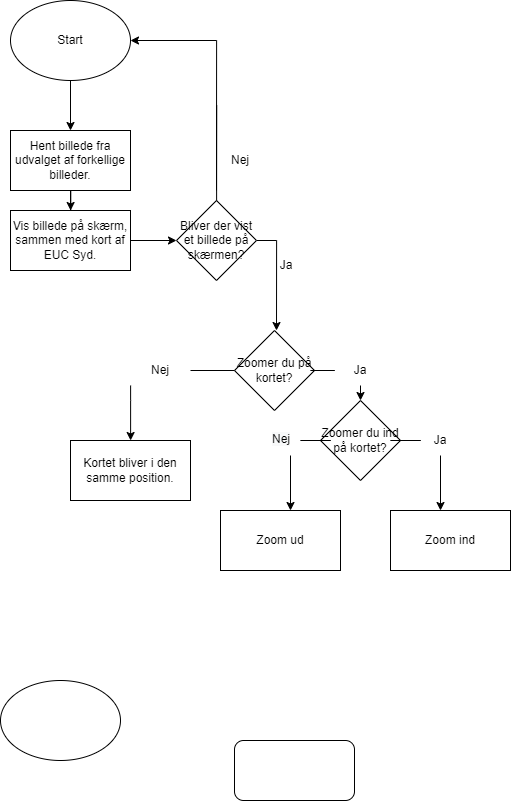

The diagram above was exported from draw.io. Its source (the exported page's mxGraphModel, read from the mxfile embedded in the PNG):
<mxGraphModel dx="2271" dy="980" grid="1" gridSize="10" guides="1" tooltips="1" connect="1" arrows="1" fold="1" page="1" pageScale="1" pageWidth="827" pageHeight="1169" math="0" shadow="0">
  <root>
    <mxCell id="0" />
    <mxCell id="1" parent="0" />
    <mxCell id="oEbrAgYx0rbv4vzxx77d-3" value="" style="edgeStyle=orthogonalEdgeStyle;rounded=0;orthogonalLoop=1;jettySize=auto;html=1;" parent="1" source="oEbrAgYx0rbv4vzxx77d-1" target="oEbrAgYx0rbv4vzxx77d-2" edge="1">
      <mxGeometry relative="1" as="geometry" />
    </mxCell>
    <mxCell id="oEbrAgYx0rbv4vzxx77d-1" value="Start" style="ellipse;whiteSpace=wrap;html=1;" parent="1" vertex="1">
      <mxGeometry x="190" y="30" width="120" height="80" as="geometry" />
    </mxCell>
    <mxCell id="oEbrAgYx0rbv4vzxx77d-6" value="" style="edgeStyle=orthogonalEdgeStyle;rounded=0;orthogonalLoop=1;jettySize=auto;html=1;" parent="1" source="oEbrAgYx0rbv4vzxx77d-2" target="oEbrAgYx0rbv4vzxx77d-5" edge="1">
      <mxGeometry relative="1" as="geometry" />
    </mxCell>
    <mxCell id="oEbrAgYx0rbv4vzxx77d-2" value="Hent billede fra udvalget af forkellige billeder." style="whiteSpace=wrap;html=1;" parent="1" vertex="1">
      <mxGeometry x="190" y="160" width="120" height="60" as="geometry" />
    </mxCell>
    <mxCell id="avFOuKaHvyMB544jwlob-3" value="" style="edgeStyle=orthogonalEdgeStyle;rounded=0;orthogonalLoop=1;jettySize=auto;html=1;" edge="1" parent="1" source="oEbrAgYx0rbv4vzxx77d-5" target="avFOuKaHvyMB544jwlob-2">
      <mxGeometry relative="1" as="geometry" />
    </mxCell>
    <mxCell id="oEbrAgYx0rbv4vzxx77d-5" value="Vis billede på skærm, sammen med kort af EUC Syd." style="whiteSpace=wrap;html=1;" parent="1" vertex="1">
      <mxGeometry x="190" y="240" width="120" height="60" as="geometry" />
    </mxCell>
    <mxCell id="oEbrAgYx0rbv4vzxx77d-12" value="" style="edgeStyle=orthogonalEdgeStyle;rounded=0;orthogonalLoop=1;jettySize=auto;html=1;startArrow=none;" parent="1" source="oEbrAgYx0rbv4vzxx77d-15" target="oEbrAgYx0rbv4vzxx77d-11" edge="1">
      <mxGeometry relative="1" as="geometry">
        <Array as="points">
          <mxPoint x="310" y="430" />
          <mxPoint x="310" y="430" />
        </Array>
      </mxGeometry>
    </mxCell>
    <mxCell id="oEbrAgYx0rbv4vzxx77d-19" value="" style="edgeStyle=orthogonalEdgeStyle;rounded=0;orthogonalLoop=1;jettySize=auto;html=1;startArrow=none;" parent="1" source="oEbrAgYx0rbv4vzxx77d-24" target="oEbrAgYx0rbv4vzxx77d-18" edge="1">
      <mxGeometry relative="1" as="geometry">
        <Array as="points">
          <mxPoint x="570" y="400" />
        </Array>
      </mxGeometry>
    </mxCell>
    <mxCell id="oEbrAgYx0rbv4vzxx77d-9" value="Zoomer du på kortet?" style="rhombus;whiteSpace=wrap;html=1;" parent="1" vertex="1">
      <mxGeometry x="414" y="360" width="80" height="80" as="geometry" />
    </mxCell>
    <mxCell id="oEbrAgYx0rbv4vzxx77d-11" value="Kortet bliver i den samme position." style="whiteSpace=wrap;html=1;" parent="1" vertex="1">
      <mxGeometry x="250" y="470" width="120" height="60" as="geometry" />
    </mxCell>
    <mxCell id="oEbrAgYx0rbv4vzxx77d-15" value="Nej" style="text;html=1;strokeColor=none;fillColor=none;align=center;verticalAlign=middle;whiteSpace=wrap;rounded=0;" parent="1" vertex="1">
      <mxGeometry x="310" y="385" width="60" height="30" as="geometry" />
    </mxCell>
    <mxCell id="oEbrAgYx0rbv4vzxx77d-17" value="" style="edgeStyle=orthogonalEdgeStyle;rounded=0;orthogonalLoop=1;jettySize=auto;html=1;endArrow=none;" parent="1" source="oEbrAgYx0rbv4vzxx77d-9" target="oEbrAgYx0rbv4vzxx77d-15" edge="1">
      <mxGeometry relative="1" as="geometry">
        <mxPoint x="414" y="400" as="sourcePoint" />
        <mxPoint x="310" y="470" as="targetPoint" />
      </mxGeometry>
    </mxCell>
    <mxCell id="oEbrAgYx0rbv4vzxx77d-21" value="" style="edgeStyle=orthogonalEdgeStyle;rounded=0;orthogonalLoop=1;jettySize=auto;html=1;startArrow=none;" parent="1" source="oEbrAgYx0rbv4vzxx77d-27" target="oEbrAgYx0rbv4vzxx77d-20" edge="1">
      <mxGeometry relative="1" as="geometry">
        <Array as="points">
          <mxPoint x="630" y="470" />
        </Array>
      </mxGeometry>
    </mxCell>
    <mxCell id="oEbrAgYx0rbv4vzxx77d-23" value="" style="edgeStyle=orthogonalEdgeStyle;rounded=0;orthogonalLoop=1;jettySize=auto;html=1;startArrow=none;" parent="1" source="oEbrAgYx0rbv4vzxx77d-29" target="oEbrAgYx0rbv4vzxx77d-22" edge="1">
      <mxGeometry relative="1" as="geometry">
        <Array as="points">
          <mxPoint x="460" y="470" />
        </Array>
      </mxGeometry>
    </mxCell>
    <mxCell id="oEbrAgYx0rbv4vzxx77d-18" value="Zoomer du ind på kortet?" style="rhombus;whiteSpace=wrap;html=1;" parent="1" vertex="1">
      <mxGeometry x="500" y="430" width="80" height="80" as="geometry" />
    </mxCell>
    <mxCell id="oEbrAgYx0rbv4vzxx77d-20" value="Zoom ind" style="whiteSpace=wrap;html=1;" parent="1" vertex="1">
      <mxGeometry x="570" y="540" width="120" height="60" as="geometry" />
    </mxCell>
    <mxCell id="oEbrAgYx0rbv4vzxx77d-22" value="Zoom ud" style="whiteSpace=wrap;html=1;" parent="1" vertex="1">
      <mxGeometry x="400" y="540" width="120" height="60" as="geometry" />
    </mxCell>
    <mxCell id="oEbrAgYx0rbv4vzxx77d-24" value="Ja" style="text;html=1;strokeColor=none;fillColor=none;align=center;verticalAlign=middle;whiteSpace=wrap;rounded=0;" parent="1" vertex="1">
      <mxGeometry x="510" y="385" width="60" height="30" as="geometry" />
    </mxCell>
    <mxCell id="oEbrAgYx0rbv4vzxx77d-26" value="" style="edgeStyle=orthogonalEdgeStyle;rounded=0;orthogonalLoop=1;jettySize=auto;html=1;endArrow=none;" parent="1" source="oEbrAgYx0rbv4vzxx77d-9" target="oEbrAgYx0rbv4vzxx77d-24" edge="1">
      <mxGeometry relative="1" as="geometry">
        <mxPoint x="494" y="400" as="sourcePoint" />
        <mxPoint x="570" y="415" as="targetPoint" />
        <Array as="points" />
      </mxGeometry>
    </mxCell>
    <mxCell id="oEbrAgYx0rbv4vzxx77d-27" value="Ja" style="text;html=1;strokeColor=none;fillColor=none;align=center;verticalAlign=middle;whiteSpace=wrap;rounded=0;" parent="1" vertex="1">
      <mxGeometry x="590" y="455" width="60" height="30" as="geometry" />
    </mxCell>
    <mxCell id="oEbrAgYx0rbv4vzxx77d-28" value="" style="edgeStyle=orthogonalEdgeStyle;rounded=0;orthogonalLoop=1;jettySize=auto;html=1;endArrow=none;" parent="1" source="oEbrAgYx0rbv4vzxx77d-18" target="oEbrAgYx0rbv4vzxx77d-27" edge="1">
      <mxGeometry relative="1" as="geometry">
        <mxPoint x="580" y="470" as="sourcePoint" />
        <mxPoint x="630" y="540" as="targetPoint" />
        <Array as="points" />
      </mxGeometry>
    </mxCell>
    <mxCell id="oEbrAgYx0rbv4vzxx77d-29" value="&lt;span style=&quot;color: rgb(0, 0, 0); font-family: helvetica; font-size: 12px; font-style: normal; font-weight: 400; letter-spacing: normal; text-align: center; text-indent: 0px; text-transform: none; word-spacing: 0px; background-color: rgb(248, 249, 250); display: inline; float: none;&quot;&gt;Nej&lt;/span&gt;" style="text;whiteSpace=wrap;html=1;" parent="1" vertex="1">
      <mxGeometry x="450" y="455" width="40" height="30" as="geometry" />
    </mxCell>
    <mxCell id="oEbrAgYx0rbv4vzxx77d-30" value="" style="edgeStyle=orthogonalEdgeStyle;rounded=0;orthogonalLoop=1;jettySize=auto;html=1;endArrow=none;" parent="1" source="oEbrAgYx0rbv4vzxx77d-18" target="oEbrAgYx0rbv4vzxx77d-29" edge="1">
      <mxGeometry relative="1" as="geometry">
        <mxPoint x="500" y="470" as="sourcePoint" />
        <mxPoint x="460" y="540" as="targetPoint" />
        <Array as="points" />
      </mxGeometry>
    </mxCell>
    <mxCell id="avFOuKaHvyMB544jwlob-4" style="edgeStyle=orthogonalEdgeStyle;rounded=0;orthogonalLoop=1;jettySize=auto;html=1;exitX=1;exitY=0.5;exitDx=0;exitDy=0;" edge="1" parent="1" source="avFOuKaHvyMB544jwlob-2">
      <mxGeometry relative="1" as="geometry">
        <mxPoint x="456" y="360" as="targetPoint" />
        <Array as="points">
          <mxPoint x="456" y="270" />
        </Array>
      </mxGeometry>
    </mxCell>
    <mxCell id="avFOuKaHvyMB544jwlob-6" style="edgeStyle=orthogonalEdgeStyle;rounded=0;orthogonalLoop=1;jettySize=auto;html=1;entryX=1;entryY=0.5;entryDx=0;entryDy=0;startArrow=none;" edge="1" parent="1" target="oEbrAgYx0rbv4vzxx77d-1">
      <mxGeometry relative="1" as="geometry">
        <mxPoint x="396" y="190" as="sourcePoint" />
        <Array as="points">
          <mxPoint x="396" y="70" />
        </Array>
      </mxGeometry>
    </mxCell>
    <mxCell id="avFOuKaHvyMB544jwlob-2" value="Bliver der vist et billede på skærmen?" style="rhombus;whiteSpace=wrap;html=1;" vertex="1" parent="1">
      <mxGeometry x="356" y="230" width="80" height="80" as="geometry" />
    </mxCell>
    <mxCell id="avFOuKaHvyMB544jwlob-8" value="" style="edgeStyle=orthogonalEdgeStyle;rounded=0;orthogonalLoop=1;jettySize=auto;html=1;entryX=0.5;entryY=1;entryDx=0;entryDy=0;endArrow=none;" edge="1" parent="1" source="avFOuKaHvyMB544jwlob-2">
      <mxGeometry relative="1" as="geometry">
        <mxPoint x="400" y="234" as="sourcePoint" />
        <mxPoint x="396" y="220" as="targetPoint" />
        <Array as="points">
          <mxPoint x="396" y="135" />
        </Array>
      </mxGeometry>
    </mxCell>
    <mxCell id="avFOuKaHvyMB544jwlob-9" value="Ja" style="text;html=1;strokeColor=none;fillColor=none;align=center;verticalAlign=middle;whiteSpace=wrap;rounded=0;" vertex="1" parent="1">
      <mxGeometry x="436" y="280" width="60" height="30" as="geometry" />
    </mxCell>
    <mxCell id="avFOuKaHvyMB544jwlob-11" value="Nej" style="text;html=1;strokeColor=none;fillColor=none;align=center;verticalAlign=middle;whiteSpace=wrap;rounded=0;" vertex="1" parent="1">
      <mxGeometry x="390" y="175" width="60" height="30" as="geometry" />
    </mxCell>
    <mxCell id="avFOuKaHvyMB544jwlob-12" value="" style="ellipse;whiteSpace=wrap;html=1;" vertex="1" parent="1">
      <mxGeometry x="180" y="710" width="120" height="80" as="geometry" />
    </mxCell>
    <mxCell id="avFOuKaHvyMB544jwlob-13" value="" style="rounded=1;whiteSpace=wrap;html=1;" vertex="1" parent="1">
      <mxGeometry x="414" y="770" width="120" height="60" as="geometry" />
    </mxCell>
  </root>
</mxGraphModel>